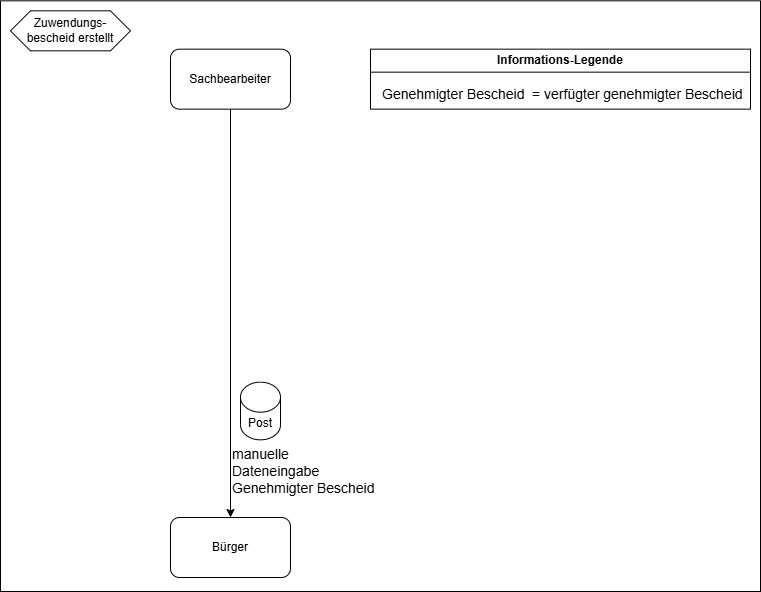

The diagram above was exported from draw.io. Its source (the exported page's mxGraphModel, read from the mxfile embedded in the PNG):
<mxGraphModel dx="1426" dy="841" grid="1" gridSize="10" guides="1" tooltips="1" connect="1" arrows="1" fold="1" page="1" pageScale="1" pageWidth="827" pageHeight="1169" math="0" shadow="0">
  <root>
    <mxCell id="0" />
    <mxCell id="1" parent="0" />
    <mxCell id="VPWtbbllTzxTZaPm9Op9-135" value="Zuwendungs-&lt;div&gt;bescheid erstellt&lt;/div&gt;" style="shape=hexagon;perimeter=hexagonPerimeter2;whiteSpace=wrap;html=1;fixedSize=1;" parent="1" vertex="1">
      <mxGeometry x="40" y="79.33" width="120" height="40" as="geometry" />
    </mxCell>
    <mxCell id="VPWtbbllTzxTZaPm9Op9-137" style="edgeStyle=orthogonalEdgeStyle;rounded=0;orthogonalLoop=1;jettySize=auto;html=1;entryX=0.5;entryY=0;entryDx=0;entryDy=0;" parent="1" source="VPWtbbllTzxTZaPm9Op9-138" target="VPWtbbllTzxTZaPm9Op9-139" edge="1">
      <mxGeometry relative="1" as="geometry">
        <Array as="points" />
        <mxPoint x="260" y="592.6600000000001" as="targetPoint" />
      </mxGeometry>
    </mxCell>
    <mxCell id="VPWtbbllTzxTZaPm9Op9-138" value="Sachbearbeiter" style="rounded=1;whiteSpace=wrap;html=1;" parent="1" vertex="1">
      <mxGeometry x="200" y="117.66" width="120" height="60" as="geometry" />
    </mxCell>
    <mxCell id="VPWtbbllTzxTZaPm9Op9-139" value="Bürger" style="rounded=1;whiteSpace=wrap;html=1;" parent="1" vertex="1">
      <mxGeometry x="200" y="586" width="120" height="60" as="geometry" />
    </mxCell>
    <mxCell id="VPWtbbllTzxTZaPm9Op9-140" value="Informations-Legende" style="swimlane;whiteSpace=wrap;html=1;" parent="1" vertex="1">
      <mxGeometry x="400" y="117.65999999999997" width="380" height="60" as="geometry" />
    </mxCell>
    <mxCell id="VPWtbbllTzxTZaPm9Op9-141" value="&lt;font style=&quot;font-size: 14px;&quot;&gt;=&lt;/font&gt;&lt;span style=&quot;font-size: 14px;&quot;&gt;&amp;nbsp;verfügter genehmigter Bescheid&lt;/span&gt;" style="text;html=1;align=left;verticalAlign=middle;resizable=0;points=[];autosize=1;strokeColor=none;fillColor=none;" parent="VPWtbbllTzxTZaPm9Op9-140" vertex="1">
      <mxGeometry x="160" y="30" width="230" height="30" as="geometry" />
    </mxCell>
    <mxCell id="VPWtbbllTzxTZaPm9Op9-142" value="&lt;div&gt;&lt;span style=&quot;font-size: 14px;&quot;&gt;Genehmigter Bescheid&lt;/span&gt;&lt;/div&gt;" style="text;whiteSpace=wrap;html=1;" parent="VPWtbbllTzxTZaPm9Op9-140" vertex="1">
      <mxGeometry x="10" y="30" width="150" height="30" as="geometry" />
    </mxCell>
    <mxCell id="VPWtbbllTzxTZaPm9Op9-143" value="&lt;div&gt;&lt;font style=&quot;font-size: 14px;&quot;&gt;manuelle&lt;br&gt;&lt;/font&gt;&lt;/div&gt;&lt;div&gt;&lt;font style=&quot;font-size: 14px;&quot;&gt;Dateneingabe&lt;/font&gt;&lt;/div&gt;&lt;div&gt;&lt;font style=&quot;font-size: 14px;&quot;&gt;Genehmigter Bescheid&lt;/font&gt;&lt;/div&gt;" style="text;whiteSpace=wrap;html=1;" parent="1" vertex="1">
      <mxGeometry x="260" y="508.33000000000004" width="160" height="50" as="geometry" />
    </mxCell>
    <mxCell id="VPWtbbllTzxTZaPm9Op9-144" value="Post" style="shape=cylinder3;whiteSpace=wrap;html=1;boundedLbl=1;backgroundOutline=1;size=15;" parent="1" vertex="1">
      <mxGeometry x="270" y="450.65999999999997" width="40" height="57.67" as="geometry" />
    </mxCell>
    <mxCell id="BcUgJCSvM1u5dlE5YM5L-1" value="" style="rounded=0;whiteSpace=wrap;html=1;fillColor=none;" vertex="1" parent="1">
      <mxGeometry x="30" y="69.33" width="760" height="590.67" as="geometry" />
    </mxCell>
  </root>
</mxGraphModel>